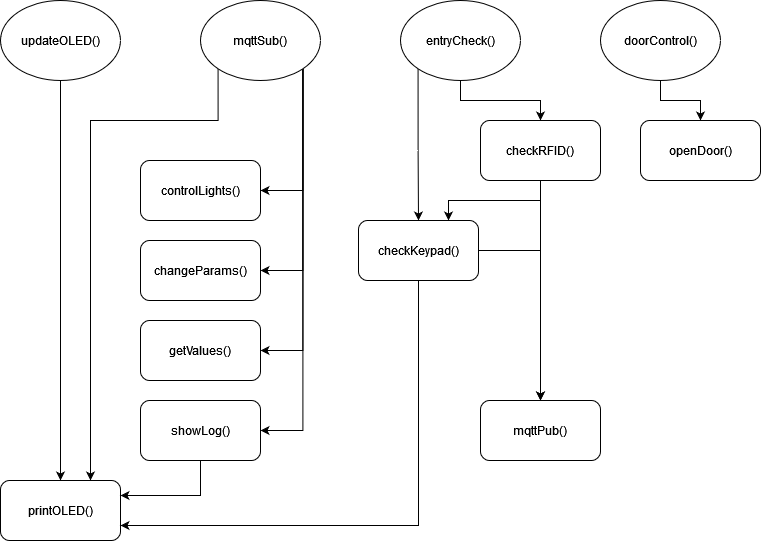

The diagram above was exported from draw.io. Its source (the exported page's mxGraphModel, read from the mxfile embedded in the PNG):
<mxGraphModel dx="1422" dy="752" grid="1" gridSize="10" guides="1" tooltips="1" connect="1" arrows="1" fold="1" page="1" pageScale="1" pageWidth="827" pageHeight="1169" math="0" shadow="0">
  <root>
    <mxCell id="0" />
    <mxCell id="1" parent="0" />
    <mxCell id="ssi6dEax1LiMGRlftHXH-6" style="edgeStyle=orthogonalEdgeStyle;rounded=0;orthogonalLoop=1;jettySize=auto;html=1;exitX=0.5;exitY=1;exitDx=0;exitDy=0;entryX=0.5;entryY=0;entryDx=0;entryDy=0;" parent="1" source="ssi6dEax1LiMGRlftHXH-1" target="ssi6dEax1LiMGRlftHXH-5" edge="1">
      <mxGeometry relative="1" as="geometry" />
    </mxCell>
    <mxCell id="ssi6dEax1LiMGRlftHXH-1" value="updateOLED()" style="ellipse;whiteSpace=wrap;html=1;" parent="1" vertex="1">
      <mxGeometry x="40" y="40" width="120" height="80" as="geometry" />
    </mxCell>
    <mxCell id="ssi6dEax1LiMGRlftHXH-7" style="edgeStyle=orthogonalEdgeStyle;rounded=0;orthogonalLoop=1;jettySize=auto;html=1;exitX=0;exitY=1;exitDx=0;exitDy=0;entryX=0.75;entryY=0;entryDx=0;entryDy=0;" parent="1" source="ssi6dEax1LiMGRlftHXH-2" target="ssi6dEax1LiMGRlftHXH-5" edge="1">
      <mxGeometry relative="1" as="geometry">
        <Array as="points">
          <mxPoint x="258" y="160" />
          <mxPoint x="130" y="160" />
        </Array>
      </mxGeometry>
    </mxCell>
    <mxCell id="ssi6dEax1LiMGRlftHXH-11" style="edgeStyle=orthogonalEdgeStyle;rounded=0;orthogonalLoop=1;jettySize=auto;html=1;exitX=1;exitY=1;exitDx=0;exitDy=0;entryX=1;entryY=0.5;entryDx=0;entryDy=0;" parent="1" source="ssi6dEax1LiMGRlftHXH-2" target="ssi6dEax1LiMGRlftHXH-8" edge="1">
      <mxGeometry relative="1" as="geometry" />
    </mxCell>
    <mxCell id="ssi6dEax1LiMGRlftHXH-12" style="edgeStyle=orthogonalEdgeStyle;rounded=0;orthogonalLoop=1;jettySize=auto;html=1;exitX=1;exitY=1;exitDx=0;exitDy=0;entryX=1;entryY=0.5;entryDx=0;entryDy=0;" parent="1" source="ssi6dEax1LiMGRlftHXH-2" target="ssi6dEax1LiMGRlftHXH-9" edge="1">
      <mxGeometry relative="1" as="geometry" />
    </mxCell>
    <mxCell id="ssi6dEax1LiMGRlftHXH-13" style="edgeStyle=orthogonalEdgeStyle;rounded=0;orthogonalLoop=1;jettySize=auto;html=1;exitX=1;exitY=1;exitDx=0;exitDy=0;entryX=1;entryY=0.5;entryDx=0;entryDy=0;" parent="1" source="ssi6dEax1LiMGRlftHXH-2" target="ssi6dEax1LiMGRlftHXH-10" edge="1">
      <mxGeometry relative="1" as="geometry" />
    </mxCell>
    <mxCell id="ssi6dEax1LiMGRlftHXH-29" style="edgeStyle=orthogonalEdgeStyle;rounded=0;orthogonalLoop=1;jettySize=auto;html=1;exitX=1;exitY=1;exitDx=0;exitDy=0;entryX=1;entryY=0.5;entryDx=0;entryDy=0;" parent="1" source="ssi6dEax1LiMGRlftHXH-2" target="ssi6dEax1LiMGRlftHXH-28" edge="1">
      <mxGeometry relative="1" as="geometry" />
    </mxCell>
    <mxCell id="ssi6dEax1LiMGRlftHXH-2" value="mqttSub()" style="ellipse;whiteSpace=wrap;html=1;" parent="1" vertex="1">
      <mxGeometry x="240" y="40" width="120" height="80" as="geometry" />
    </mxCell>
    <mxCell id="ssi6dEax1LiMGRlftHXH-17" style="edgeStyle=orthogonalEdgeStyle;rounded=0;orthogonalLoop=1;jettySize=auto;html=1;exitX=0.5;exitY=1;exitDx=0;exitDy=0;entryX=0.5;entryY=0;entryDx=0;entryDy=0;" parent="1" source="ssi6dEax1LiMGRlftHXH-3" target="ssi6dEax1LiMGRlftHXH-14" edge="1">
      <mxGeometry relative="1" as="geometry" />
    </mxCell>
    <mxCell id="ssi6dEax1LiMGRlftHXH-20" style="edgeStyle=orthogonalEdgeStyle;rounded=0;orthogonalLoop=1;jettySize=auto;html=1;exitX=0;exitY=1;exitDx=0;exitDy=0;entryX=0.5;entryY=0;entryDx=0;entryDy=0;" parent="1" source="ssi6dEax1LiMGRlftHXH-3" target="ssi6dEax1LiMGRlftHXH-15" edge="1">
      <mxGeometry relative="1" as="geometry" />
    </mxCell>
    <mxCell id="ssi6dEax1LiMGRlftHXH-3" value="entryCheck()" style="ellipse;whiteSpace=wrap;html=1;" parent="1" vertex="1">
      <mxGeometry x="440" y="40" width="120" height="80" as="geometry" />
    </mxCell>
    <mxCell id="ssi6dEax1LiMGRlftHXH-19" style="edgeStyle=orthogonalEdgeStyle;rounded=0;orthogonalLoop=1;jettySize=auto;html=1;exitX=0.5;exitY=1;exitDx=0;exitDy=0;entryX=0.5;entryY=0;entryDx=0;entryDy=0;" parent="1" source="ssi6dEax1LiMGRlftHXH-4" target="ssi6dEax1LiMGRlftHXH-18" edge="1">
      <mxGeometry relative="1" as="geometry" />
    </mxCell>
    <mxCell id="ssi6dEax1LiMGRlftHXH-4" value="doorControl()" style="ellipse;whiteSpace=wrap;html=1;" parent="1" vertex="1">
      <mxGeometry x="640" y="40" width="120" height="80" as="geometry" />
    </mxCell>
    <mxCell id="ssi6dEax1LiMGRlftHXH-5" value="printOLED()" style="rounded=1;whiteSpace=wrap;html=1;" parent="1" vertex="1">
      <mxGeometry x="40" y="520" width="120" height="60" as="geometry" />
    </mxCell>
    <mxCell id="ssi6dEax1LiMGRlftHXH-8" value="controlLights()" style="rounded=1;whiteSpace=wrap;html=1;" parent="1" vertex="1">
      <mxGeometry x="180" y="200" width="120" height="60" as="geometry" />
    </mxCell>
    <mxCell id="ssi6dEax1LiMGRlftHXH-9" value="changeParams()" style="rounded=1;whiteSpace=wrap;html=1;" parent="1" vertex="1">
      <mxGeometry x="180" y="280" width="120" height="60" as="geometry" />
    </mxCell>
    <mxCell id="ssi6dEax1LiMGRlftHXH-10" value="getValues()" style="rounded=1;whiteSpace=wrap;html=1;" parent="1" vertex="1">
      <mxGeometry x="180" y="360" width="120" height="60" as="geometry" />
    </mxCell>
    <mxCell id="ssi6dEax1LiMGRlftHXH-21" style="edgeStyle=orthogonalEdgeStyle;rounded=0;orthogonalLoop=1;jettySize=auto;html=1;exitX=0.5;exitY=1;exitDx=0;exitDy=0;entryX=0.75;entryY=0;entryDx=0;entryDy=0;" parent="1" source="ssi6dEax1LiMGRlftHXH-14" target="ssi6dEax1LiMGRlftHXH-15" edge="1">
      <mxGeometry relative="1" as="geometry" />
    </mxCell>
    <mxCell id="ssi6dEax1LiMGRlftHXH-23" style="edgeStyle=orthogonalEdgeStyle;rounded=0;orthogonalLoop=1;jettySize=auto;html=1;exitX=0.5;exitY=1;exitDx=0;exitDy=0;entryX=0.5;entryY=0;entryDx=0;entryDy=0;" parent="1" source="ssi6dEax1LiMGRlftHXH-14" target="ssi6dEax1LiMGRlftHXH-22" edge="1">
      <mxGeometry relative="1" as="geometry" />
    </mxCell>
    <mxCell id="ssi6dEax1LiMGRlftHXH-14" value="checkRFID()" style="rounded=1;whiteSpace=wrap;html=1;" parent="1" vertex="1">
      <mxGeometry x="520" y="160" width="120" height="60" as="geometry" />
    </mxCell>
    <mxCell id="ssi6dEax1LiMGRlftHXH-26" style="edgeStyle=orthogonalEdgeStyle;rounded=0;orthogonalLoop=1;jettySize=auto;html=1;exitX=1;exitY=0.5;exitDx=0;exitDy=0;entryX=0.5;entryY=0;entryDx=0;entryDy=0;" parent="1" source="ssi6dEax1LiMGRlftHXH-15" target="ssi6dEax1LiMGRlftHXH-22" edge="1">
      <mxGeometry relative="1" as="geometry" />
    </mxCell>
    <mxCell id="ssi6dEax1LiMGRlftHXH-31" style="edgeStyle=orthogonalEdgeStyle;rounded=0;orthogonalLoop=1;jettySize=auto;html=1;exitX=0.5;exitY=1;exitDx=0;exitDy=0;entryX=1;entryY=0.75;entryDx=0;entryDy=0;" parent="1" source="ssi6dEax1LiMGRlftHXH-15" target="ssi6dEax1LiMGRlftHXH-5" edge="1">
      <mxGeometry relative="1" as="geometry" />
    </mxCell>
    <mxCell id="ssi6dEax1LiMGRlftHXH-15" value="checkKeypad()" style="rounded=1;whiteSpace=wrap;html=1;" parent="1" vertex="1">
      <mxGeometry x="398" y="260" width="120" height="60" as="geometry" />
    </mxCell>
    <mxCell id="ssi6dEax1LiMGRlftHXH-18" value="openDoor()" style="rounded=1;whiteSpace=wrap;html=1;" parent="1" vertex="1">
      <mxGeometry x="680" y="160" width="120" height="60" as="geometry" />
    </mxCell>
    <mxCell id="ssi6dEax1LiMGRlftHXH-22" value="mqttPub()" style="rounded=1;whiteSpace=wrap;html=1;" parent="1" vertex="1">
      <mxGeometry x="520" y="440" width="120" height="60" as="geometry" />
    </mxCell>
    <mxCell id="ssi6dEax1LiMGRlftHXH-30" style="edgeStyle=orthogonalEdgeStyle;rounded=0;orthogonalLoop=1;jettySize=auto;html=1;exitX=0.5;exitY=1;exitDx=0;exitDy=0;entryX=1;entryY=0.25;entryDx=0;entryDy=0;" parent="1" source="ssi6dEax1LiMGRlftHXH-28" target="ssi6dEax1LiMGRlftHXH-5" edge="1">
      <mxGeometry relative="1" as="geometry" />
    </mxCell>
    <mxCell id="ssi6dEax1LiMGRlftHXH-28" value="showLog()" style="rounded=1;whiteSpace=wrap;html=1;" parent="1" vertex="1">
      <mxGeometry x="180" y="440" width="120" height="60" as="geometry" />
    </mxCell>
  </root>
</mxGraphModel>